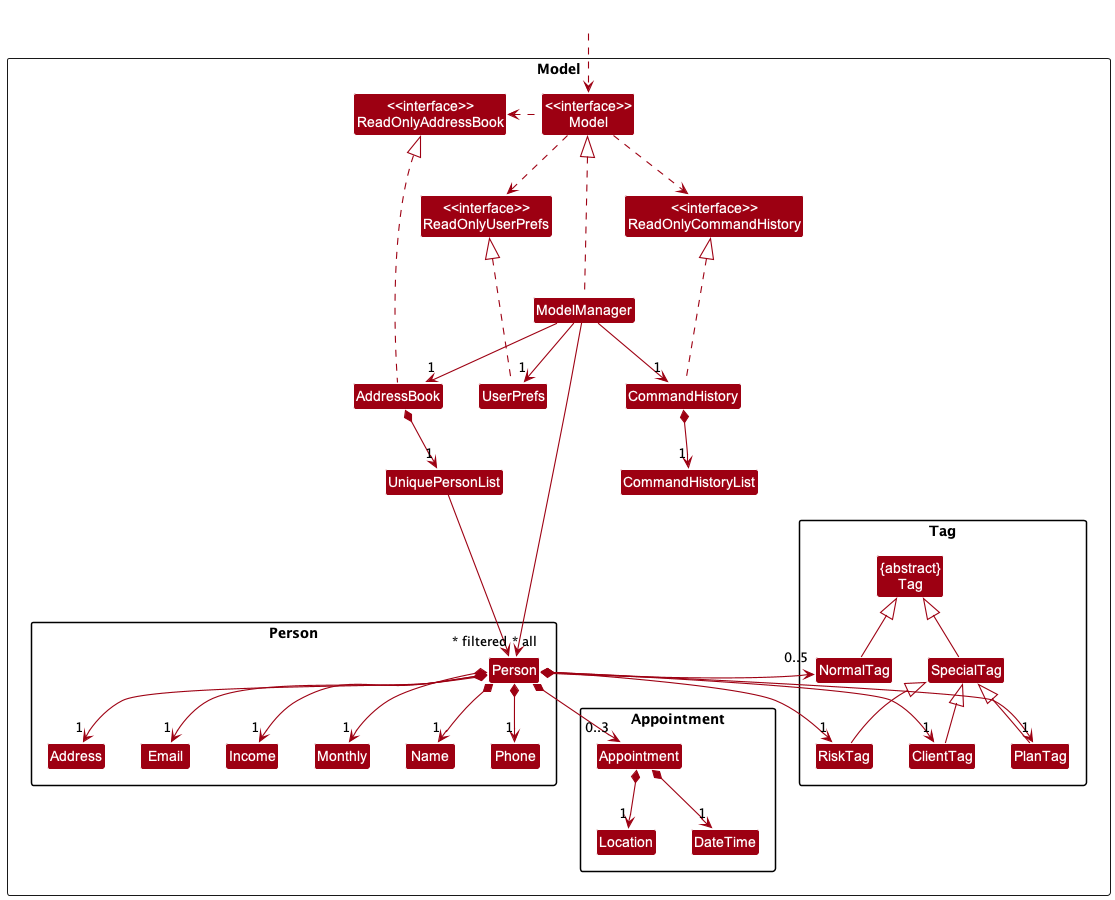

The diagram above was rendered by PlantUML. Its source (embedded in the PNG):
@startuml
!include style.puml
skinparam arrowThickness 1.1
skinparam arrowColor MODEL_COLOR
skinparam classBackgroundColor MODEL_COLOR

Package Model <<Rectangle>>{
Class "<<interface>>\nReadOnlyAddressBook" as ReadOnlyAddressBook
Class "<<interface>>\nReadOnlyCommandHistory" as ReadOnlyCommandHistory
Class "<<interface>>\nReadOnlyUserPrefs" as ReadOnlyUserPrefs

Package Person as PersonPackage{
Class Person
Class Address
Class Email
Class Name
Class Phone
Class Income
Class Monthly
Class HiddenModel2 #FFFFFF
Class HiddenModel3 #FFFFFF
}

Package Tag as TagPackage{
Class "{abstract}\nTag" as Tag
Class NormalTag
Class PlanTag
Class RiskTag
Class ClientTag
Class SpecialTag
}

Package Appointment as AppointmentPackage{
Class Appointment
Class Location
Class DateTime
}

Class "<<interface>>\nModel" as Model
Class AddressBook
Class CommandHistory
Class ModelManager
Class UserPrefs

Class UniquePersonList
Class Person
Class Address
Class Email
Class Name
Class Phone
Class "{abstract}\nTag" as Tag
Class Income
Class Monthly
Class Appointment
Class NormalTag
Class PlanTag
Class RiskTag
class ClientTag
Class Location
Class DateTime


Class CommandHistoryList
}

Class HiddenOutside #FFFFFF
HiddenOutside ..> Model

AddressBook .up.|> ReadOnlyAddressBook
CommandHistory .up.|> ReadOnlyCommandHistory
ModelManager .up..|> Model
Model .down.> ReadOnlyUserPrefs
Model .left.> ReadOnlyAddressBook
Model .right> ReadOnlyCommandHistory
ModelManager --> "1" AddressBook
ModelManager --> "1" UserPrefs
ModelManager -right-> "1" CommandHistory
UserPrefs .up.|> ReadOnlyUserPrefs

AddressBook *--> "1" UniquePersonList
UniquePersonList ---> "~* all" Person
Person *--> "1" Name
Person *--> "1" Phone
Person *--> "1" Email
Person *--> "1" Address
Person *--> "1" Income
Person *--> "1" Monthly
Person *--> "0..3" Appointment
Person *-right-> "1" PlanTag
Person *-right-> "1" RiskTag
Person *-right-> "1" ClientTag
Person *-right-> "0..5" NormalTag
Appointment *--> "1" Location
Appointment *--> "1" DateTime

CommandHistory *--> "1" CommandHistoryList

ReadOnlyAddressBook -[hidden]right> ReadOnlyUserPrefs
ReadOnlyUserPrefs -[hidden]right-> ReadOnlyCommandHistory

AddressBook -[hidden]right> UserPrefs
UserPrefs -[hidden]right-> CommandHistory

Name -[hidden]right-> Phone
Phone -[hidden]right-> Address
Address -[hidden]right-> Email



NormalTag -up-|> Tag
SpecialTag -up-|> Tag
RiskTag -up-|> SpecialTag
PlanTag -up-|> SpecialTag
ClientTag -up-|> SpecialTag

ModelManager -->"~* filtered" Person
@enduml